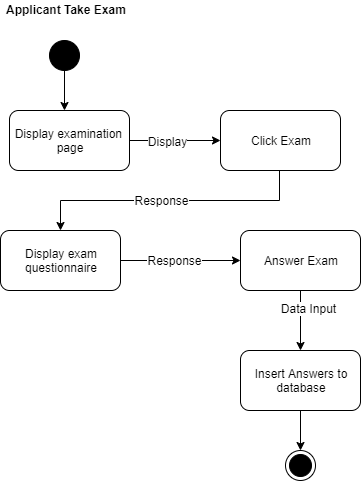

The diagram above was exported from draw.io. Its source (the exported page's mxGraphModel, read from the mxfile embedded in the PNG):
<mxGraphModel dx="934" dy="484" grid="1" gridSize="10" guides="1" tooltips="1" connect="1" arrows="1" fold="1" page="1" pageScale="1" pageWidth="850" pageHeight="1100" math="0" shadow="0">
  <root>
    <mxCell id="0" />
    <mxCell id="1" parent="0" />
    <mxCell id="pQmXkAdZyF35XnSnUmPj-93" value="" style="ellipse;whiteSpace=wrap;html=1;aspect=fixed;fillColor=#000000;" vertex="1" parent="1">
      <mxGeometry x="779" y="920" width="30" height="30" as="geometry" />
    </mxCell>
    <mxCell id="pQmXkAdZyF35XnSnUmPj-95" value="" style="endArrow=classic;html=1;exitX=0.5;exitY=1;exitDx=0;exitDy=0;entryX=0.5;entryY=0;entryDx=0;entryDy=0;" edge="1" parent="1" source="pQmXkAdZyF35XnSnUmPj-93">
      <mxGeometry width="50" height="50" relative="1" as="geometry">
        <mxPoint x="894" y="990" as="sourcePoint" />
        <mxPoint x="794" y="990" as="targetPoint" />
      </mxGeometry>
    </mxCell>
    <mxCell id="pQmXkAdZyF35XnSnUmPj-98" value="Display examination&amp;nbsp;&lt;br&gt;page" style="rounded=1;whiteSpace=wrap;html=1;" vertex="1" parent="1">
      <mxGeometry x="739" y="990" width="120" height="60" as="geometry" />
    </mxCell>
    <mxCell id="pQmXkAdZyF35XnSnUmPj-99" value="" style="endArrow=classic;html=1;exitX=1;exitY=0.5;exitDx=0;exitDy=0;rounded=0;" edge="1" parent="1" source="pQmXkAdZyF35XnSnUmPj-98">
      <mxGeometry width="50" height="50" relative="1" as="geometry">
        <mxPoint x="1034" y="1050" as="sourcePoint" />
        <mxPoint x="950" y="1020" as="targetPoint" />
        <Array as="points" />
      </mxGeometry>
    </mxCell>
    <mxCell id="pQmXkAdZyF35XnSnUmPj-114" value="Display" style="text;html=1;align=center;verticalAlign=middle;resizable=0;points=[];labelBackgroundColor=#ffffff;" vertex="1" connectable="0" parent="pQmXkAdZyF35XnSnUmPj-99">
      <mxGeometry x="-0.1721" y="-1" relative="1" as="geometry">
        <mxPoint as="offset" />
      </mxGeometry>
    </mxCell>
    <mxCell id="pQmXkAdZyF35XnSnUmPj-101" value="Click Exam" style="rounded=1;whiteSpace=wrap;html=1;" vertex="1" parent="1">
      <mxGeometry x="950" y="990" width="120" height="60" as="geometry" />
    </mxCell>
    <mxCell id="pQmXkAdZyF35XnSnUmPj-104" value="Display exam questionnaire" style="rounded=1;whiteSpace=wrap;html=1;" vertex="1" parent="1">
      <mxGeometry x="730" y="1110" width="120" height="60" as="geometry" />
    </mxCell>
    <mxCell id="pQmXkAdZyF35XnSnUmPj-105" value="" style="endArrow=classic;html=1;exitX=1;exitY=0.5;exitDx=0;exitDy=0;rounded=0;entryX=0;entryY=0.5;entryDx=0;entryDy=0;" edge="1" parent="1" source="pQmXkAdZyF35XnSnUmPj-104" target="pQmXkAdZyF35XnSnUmPj-107">
      <mxGeometry width="50" height="50" relative="1" as="geometry">
        <mxPoint x="1024" y="1190" as="sourcePoint" />
        <mxPoint x="750" y="1250" as="targetPoint" />
        <Array as="points">
          <mxPoint x="920" y="1140" />
        </Array>
      </mxGeometry>
    </mxCell>
    <mxCell id="pQmXkAdZyF35XnSnUmPj-117" value="Response" style="text;html=1;align=center;verticalAlign=middle;resizable=0;points=[];labelBackgroundColor=#ffffff;" vertex="1" connectable="0" parent="pQmXkAdZyF35XnSnUmPj-105">
      <mxGeometry x="0.1667" y="16" relative="1" as="geometry">
        <mxPoint x="-17" y="16" as="offset" />
      </mxGeometry>
    </mxCell>
    <mxCell id="pQmXkAdZyF35XnSnUmPj-107" value="Answer Exam" style="rounded=1;whiteSpace=wrap;html=1;" vertex="1" parent="1">
      <mxGeometry x="970" y="1110" width="120" height="60" as="geometry" />
    </mxCell>
    <mxCell id="pQmXkAdZyF35XnSnUmPj-108" value="" style="endArrow=classic;html=1;exitX=0.5;exitY=1;exitDx=0;exitDy=0;" edge="1" parent="1" source="pQmXkAdZyF35XnSnUmPj-111">
      <mxGeometry width="50" height="50" relative="1" as="geometry">
        <mxPoint x="1024" y="1330" as="sourcePoint" />
        <mxPoint x="1030" y="1330" as="targetPoint" />
      </mxGeometry>
    </mxCell>
    <mxCell id="pQmXkAdZyF35XnSnUmPj-109" value="" style="ellipse;html=1;shape=endState;fillColor=#000000;strokeColor=#000000;" vertex="1" parent="1">
      <mxGeometry x="1015" y="1330" width="30" height="30" as="geometry" />
    </mxCell>
    <mxCell id="pQmXkAdZyF35XnSnUmPj-110" value="Applicant Take Exam" style="text;html=1;resizable=0;points=[];autosize=1;align=left;verticalAlign=top;spacingTop=-4;fontStyle=1" vertex="1" parent="1">
      <mxGeometry x="734" y="880" width="130" height="10" as="geometry" />
    </mxCell>
    <mxCell id="pQmXkAdZyF35XnSnUmPj-111" value="Insert Answers to database" style="rounded=1;whiteSpace=wrap;html=1;" vertex="1" parent="1">
      <mxGeometry x="970" y="1230" width="120" height="60" as="geometry" />
    </mxCell>
    <mxCell id="pQmXkAdZyF35XnSnUmPj-112" value="" style="endArrow=classic;html=1;exitX=0.5;exitY=1;exitDx=0;exitDy=0;entryX=0.5;entryY=0;entryDx=0;entryDy=0;" edge="1" parent="1" source="pQmXkAdZyF35XnSnUmPj-107" target="pQmXkAdZyF35XnSnUmPj-111">
      <mxGeometry width="50" height="50" relative="1" as="geometry">
        <mxPoint x="850" y="1299.5" as="sourcePoint" />
        <mxPoint x="960" y="1299.5" as="targetPoint" />
      </mxGeometry>
    </mxCell>
    <mxCell id="pQmXkAdZyF35XnSnUmPj-113" value="Data Input" style="text;html=1;resizable=0;points=[];align=center;verticalAlign=middle;labelBackgroundColor=#ffffff;" vertex="1" connectable="0" parent="pQmXkAdZyF35XnSnUmPj-112">
      <mxGeometry x="-0.3514" y="-1" relative="1" as="geometry">
        <mxPoint x="8.5" y="-1.5" as="offset" />
      </mxGeometry>
    </mxCell>
    <mxCell id="pQmXkAdZyF35XnSnUmPj-115" value="" style="endArrow=classic;html=1;exitX=0.5;exitY=1;exitDx=0;exitDy=0;rounded=0;entryX=0.5;entryY=0;entryDx=0;entryDy=0;" edge="1" parent="1" target="pQmXkAdZyF35XnSnUmPj-104">
      <mxGeometry width="50" height="50" relative="1" as="geometry">
        <mxPoint x="1009" y="1050" as="sourcePoint" />
        <mxPoint x="769" y="1130" as="targetPoint" />
        <Array as="points">
          <mxPoint x="1009" y="1080" />
          <mxPoint x="790" y="1080" />
        </Array>
      </mxGeometry>
    </mxCell>
    <mxCell id="pQmXkAdZyF35XnSnUmPj-116" value="Response" style="text;html=1;resizable=0;points=[];align=center;verticalAlign=middle;labelBackgroundColor=#ffffff;" vertex="1" connectable="0" parent="pQmXkAdZyF35XnSnUmPj-115">
      <mxGeometry x="0.1697" relative="1" as="geometry">
        <mxPoint x="15.5" as="offset" />
      </mxGeometry>
    </mxCell>
  </root>
</mxGraphModel>